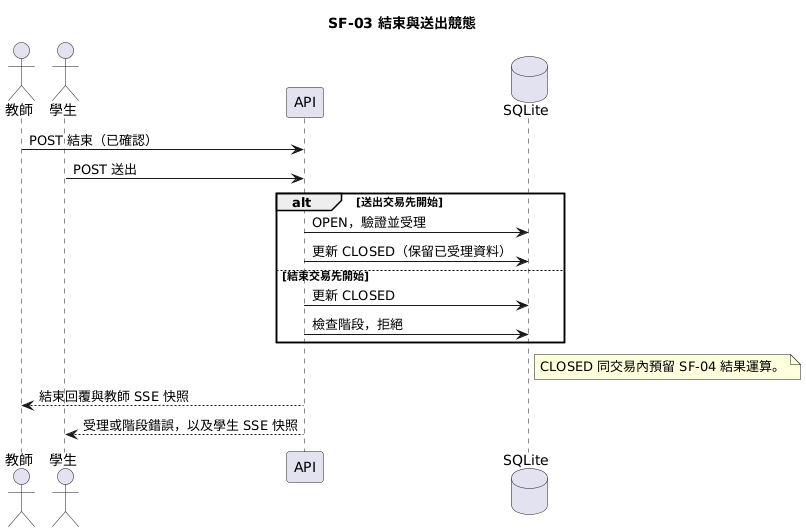

The diagram above was rendered by PlantUML. Its source (embedded in the PNG):
@startuml
skinparam shadowing false
title SF-03 結束與送出競態
actor 教師 as T
actor 學生 as S
participant API
database SQLite as DB
T -> API : POST 結束（已確認）
S -> API : POST 送出
alt 送出交易先開始
  API -> DB : OPEN，驗證並受理
  API -> DB : 更新 CLOSED（保留已受理資料）
else 結束交易先開始
  API -> DB : 更新 CLOSED
  API -> DB : 檢查階段，拒絕
end
note right of DB
  CLOSED 同交易內預留 SF-04 結果運算。
end note
API --> T : 結束回覆與教師 SSE 快照
API --> S : 受理或階段錯誤，以及學生 SSE 快照
@enduml